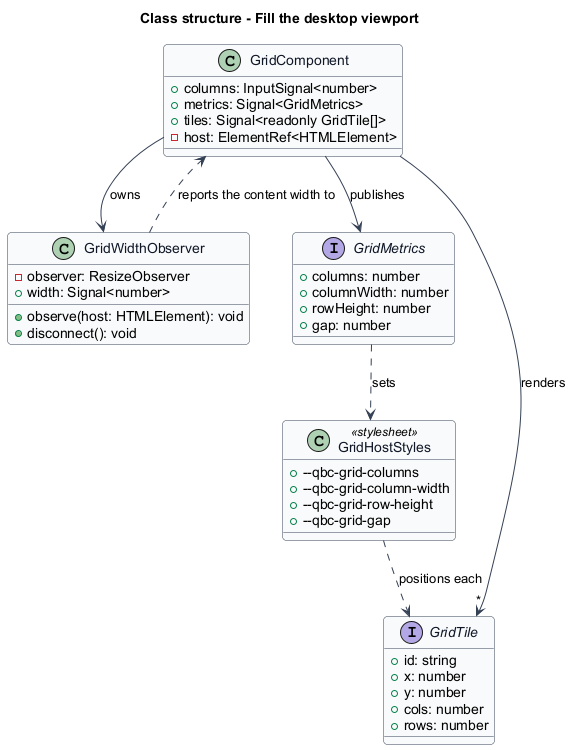

The diagram above was rendered by PlantUML. Its source (embedded in the PNG):
@startuml
' --- shared skin header ---
skinparam backgroundColor #FFFFFF
skinparam shadowing false
skinparam roundcorner 8
skinparam defaultFontName Arial
skinparam ArrowColor #344054
skinparam class {
  BorderColor #344054
  FontColor #101828
  BackgroundColor #F9FAFB
}
' --------------------------
title Class structure - Fill the desktop viewport

interface GridMetrics {
  +columns: number
  +columnWidth: number
  +rowHeight: number
  +gap: number
}

class GridWidthObserver {
  -observer: ResizeObserver
  +width: Signal<number>
  +observe(host: HTMLElement): void
  +disconnect(): void
}

class GridComponent {
  +columns: InputSignal<number>
  +metrics: Signal<GridMetrics>
  +tiles: Signal<readonly GridTile[]>
  -host: ElementRef<HTMLElement>
}

class GridHostStyles <<stylesheet>> {
  +--qbc-grid-columns
  +--qbc-grid-column-width
  +--qbc-grid-row-height
  +--qbc-grid-gap
}

interface GridTile {
  +id: string
  +x: number
  +y: number
  +cols: number
  +rows: number
}

GridComponent --> GridWidthObserver : owns
GridComponent --> GridMetrics : publishes
GridComponent --> "*" GridTile : renders
GridWidthObserver ..> GridComponent : reports the content width to
GridMetrics ..> GridHostStyles : sets
GridHostStyles ..> GridTile : positions each
@enduml